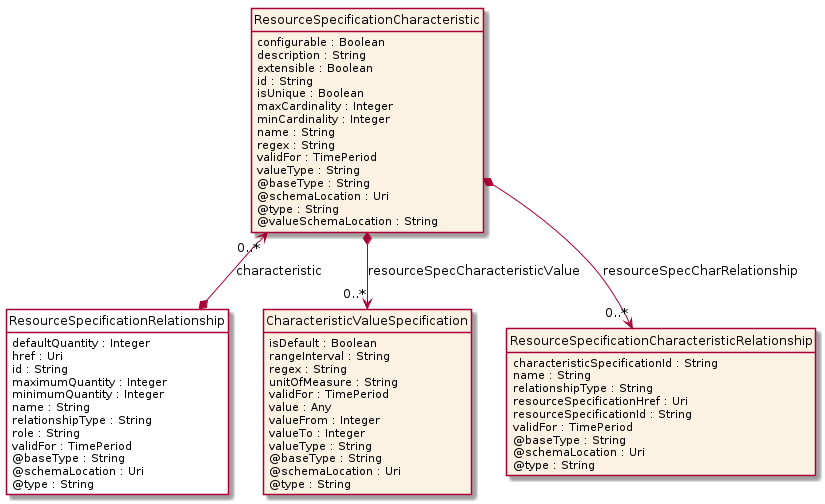

The diagram above was rendered by PlantUML. Its source (embedded in the PNG):
@startuml
hide circle
hide methods
hide stereotype
show <<Enumeration>> stereotype
skinparam class {
   BackgroundColor<<Enumeration>> #E6F5F7
   BackgroundColor<<Ref>> #FFFFE0
   BackgroundColor<<Pivot>> #FFFFFFF
   BackgroundColor<<SimpleType>> #E2F0DA
   BackgroundColor #FCF2E3
}

class ResourceSpecificationRelationship <<Pivot>> {
    defaultQuantity : Integer
    href : Uri
    id : String
    maximumQuantity : Integer
    minimumQuantity : Integer
    name : String
    relationshipType : String
    role : String
    validFor : TimePeriod
    @baseType : String
    @schemaLocation : Uri
    @type : String
}

class ResourceSpecificationCharacteristic  {
    configurable : Boolean
    description : String
    extensible : Boolean
    id : String
    isUnique : Boolean
    maxCardinality : Integer
    minCardinality : Integer
    name : String
    regex : String
    validFor : TimePeriod
    valueType : String
    @baseType : String
    @schemaLocation : Uri
    @type : String
    @valueSchemaLocation : String
}

class CharacteristicValueSpecification  {
    isDefault : Boolean
    rangeInterval : String
    regex : String
    unitOfMeasure : String
    validFor : TimePeriod
    value : Any
    valueFrom : Integer
    valueTo : Integer
    valueType : String
    @baseType : String
    @schemaLocation : Uri
    @type : String
}

class ResourceSpecificationCharacteristicRelationship  {
    characteristicSpecificationId : String
    name : String
    relationshipType : String
    resourceSpecificationHref : Uri
    resourceSpecificationId : String
    validFor : TimePeriod
    @baseType : String
    @schemaLocation : Uri
    @type : String
}

ResourceSpecificationCharacteristic *-->  "0..*" ResourceSpecificationCharacteristicRelationship : resourceSpecCharRelationship

ResourceSpecificationCharacteristic *-->  "0..*" CharacteristicValueSpecification : resourceSpecCharacteristicValue

ResourceSpecificationCharacteristic "0..*" <--* ResourceSpecificationRelationship : characteristic

@enduml